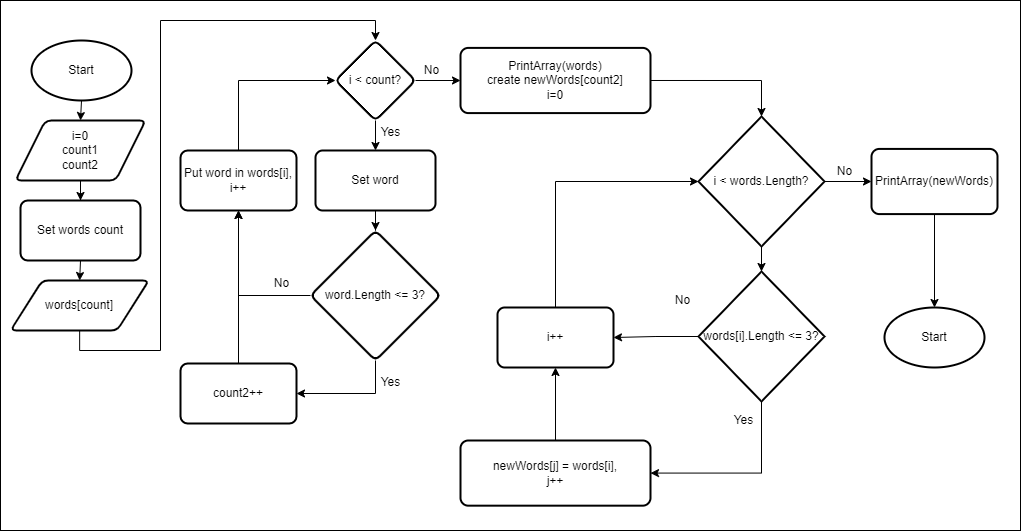

The diagram above was exported from draw.io. Its source (the exported page's mxGraphModel, read from the mxfile embedded in the PNG):
<mxGraphModel dx="1483" dy="810" grid="1" gridSize="10" guides="1" tooltips="1" connect="1" arrows="1" fold="1" page="1" pageScale="1" pageWidth="827" pageHeight="1169" background="#ffffff" math="0" shadow="0">
  <root>
    <mxCell id="WIyWlLk6GJQsqaUBKTNV-0" />
    <mxCell id="WIyWlLk6GJQsqaUBKTNV-1" parent="WIyWlLk6GJQsqaUBKTNV-0" />
    <mxCell id="PdDcPVeiTQUt37Teu4l--125" style="edgeStyle=orthogonalEdgeStyle;rounded=0;orthogonalLoop=1;jettySize=auto;html=1;exitX=0.5;exitY=1;exitDx=0;exitDy=0;exitPerimeter=0;entryX=0.5;entryY=0;entryDx=0;entryDy=0;" edge="1" parent="WIyWlLk6GJQsqaUBKTNV-1" source="PdDcPVeiTQUt37Teu4l--75" target="PdDcPVeiTQUt37Teu4l--77">
      <mxGeometry relative="1" as="geometry" />
    </mxCell>
    <mxCell id="PdDcPVeiTQUt37Teu4l--75" value="Start" style="strokeWidth=2;html=1;shape=mxgraph.flowchart.start_1;whiteSpace=wrap;" vertex="1" parent="WIyWlLk6GJQsqaUBKTNV-1">
      <mxGeometry x="41" y="40" width="100" height="60" as="geometry" />
    </mxCell>
    <mxCell id="PdDcPVeiTQUt37Teu4l--76" value="" style="edgeStyle=orthogonalEdgeStyle;rounded=0;orthogonalLoop=1;jettySize=auto;html=1;" edge="1" parent="WIyWlLk6GJQsqaUBKTNV-1" source="PdDcPVeiTQUt37Teu4l--77" target="PdDcPVeiTQUt37Teu4l--79">
      <mxGeometry relative="1" as="geometry" />
    </mxCell>
    <mxCell id="PdDcPVeiTQUt37Teu4l--77" value="i=0&lt;br&gt;count1&lt;br&gt;count2" style="shape=parallelogram;html=1;strokeWidth=2;perimeter=parallelogramPerimeter;whiteSpace=wrap;rounded=1;arcSize=12;size=0.23;" vertex="1" parent="WIyWlLk6GJQsqaUBKTNV-1">
      <mxGeometry x="25" y="120" width="130" height="60" as="geometry" />
    </mxCell>
    <mxCell id="PdDcPVeiTQUt37Teu4l--127" style="edgeStyle=orthogonalEdgeStyle;rounded=0;orthogonalLoop=1;jettySize=auto;html=1;exitX=0.5;exitY=1;exitDx=0;exitDy=0;entryX=0.5;entryY=0;entryDx=0;entryDy=0;" edge="1" parent="WIyWlLk6GJQsqaUBKTNV-1" source="PdDcPVeiTQUt37Teu4l--79" target="PdDcPVeiTQUt37Teu4l--126">
      <mxGeometry relative="1" as="geometry" />
    </mxCell>
    <mxCell id="PdDcPVeiTQUt37Teu4l--79" value="Set words count" style="whiteSpace=wrap;html=1;strokeWidth=2;rounded=1;arcSize=12;" vertex="1" parent="WIyWlLk6GJQsqaUBKTNV-1">
      <mxGeometry x="30" y="200" width="120" height="60" as="geometry" />
    </mxCell>
    <mxCell id="PdDcPVeiTQUt37Teu4l--144" style="edgeStyle=orthogonalEdgeStyle;rounded=0;orthogonalLoop=1;jettySize=auto;html=1;exitX=0.5;exitY=0;exitDx=0;exitDy=0;entryX=0;entryY=0.5;entryDx=0;entryDy=0;entryPerimeter=0;" edge="1" parent="WIyWlLk6GJQsqaUBKTNV-1" source="PdDcPVeiTQUt37Teu4l--85" target="PdDcPVeiTQUt37Teu4l--88">
      <mxGeometry relative="1" as="geometry" />
    </mxCell>
    <mxCell id="PdDcPVeiTQUt37Teu4l--85" value="i++" style="whiteSpace=wrap;html=1;strokeWidth=2;rounded=1;arcSize=12;" vertex="1" parent="WIyWlLk6GJQsqaUBKTNV-1">
      <mxGeometry x="507" y="307" width="116" height="60" as="geometry" />
    </mxCell>
    <mxCell id="PdDcPVeiTQUt37Teu4l--86" value="" style="edgeStyle=orthogonalEdgeStyle;rounded=0;orthogonalLoop=1;jettySize=auto;html=1;" edge="1" parent="WIyWlLk6GJQsqaUBKTNV-1" source="PdDcPVeiTQUt37Teu4l--88" target="PdDcPVeiTQUt37Teu4l--91">
      <mxGeometry relative="1" as="geometry" />
    </mxCell>
    <mxCell id="PdDcPVeiTQUt37Teu4l--87" value="" style="edgeStyle=orthogonalEdgeStyle;rounded=0;orthogonalLoop=1;jettySize=auto;html=1;" edge="1" parent="WIyWlLk6GJQsqaUBKTNV-1" source="PdDcPVeiTQUt37Teu4l--88" target="PdDcPVeiTQUt37Teu4l--113">
      <mxGeometry relative="1" as="geometry" />
    </mxCell>
    <mxCell id="PdDcPVeiTQUt37Teu4l--88" value="i &amp;lt; words.Length?" style="strokeWidth=2;html=1;shape=mxgraph.flowchart.decision;whiteSpace=wrap;" vertex="1" parent="WIyWlLk6GJQsqaUBKTNV-1">
      <mxGeometry x="708" y="116" width="126" height="130" as="geometry" />
    </mxCell>
    <mxCell id="PdDcPVeiTQUt37Teu4l--90" value="" style="edgeStyle=orthogonalEdgeStyle;rounded=0;orthogonalLoop=1;jettySize=auto;html=1;entryX=1;entryY=0.5;entryDx=0;entryDy=0;" edge="1" parent="WIyWlLk6GJQsqaUBKTNV-1" source="PdDcPVeiTQUt37Teu4l--91" target="PdDcPVeiTQUt37Teu4l--85">
      <mxGeometry relative="1" as="geometry">
        <mxPoint x="668" y="336" as="targetPoint" />
      </mxGeometry>
    </mxCell>
    <mxCell id="PdDcPVeiTQUt37Teu4l--141" style="edgeStyle=orthogonalEdgeStyle;rounded=0;orthogonalLoop=1;jettySize=auto;html=1;exitX=0.5;exitY=1;exitDx=0;exitDy=0;exitPerimeter=0;entryX=1;entryY=0.5;entryDx=0;entryDy=0;" edge="1" parent="WIyWlLk6GJQsqaUBKTNV-1" source="PdDcPVeiTQUt37Teu4l--91" target="PdDcPVeiTQUt37Teu4l--139">
      <mxGeometry relative="1" as="geometry" />
    </mxCell>
    <mxCell id="PdDcPVeiTQUt37Teu4l--91" value="words[i].Length &amp;lt;= 3?" style="strokeWidth=2;html=1;shape=mxgraph.flowchart.decision;whiteSpace=wrap;" vertex="1" parent="WIyWlLk6GJQsqaUBKTNV-1">
      <mxGeometry x="708" y="271" width="126" height="130" as="geometry" />
    </mxCell>
    <mxCell id="PdDcPVeiTQUt37Teu4l--92" value="No" style="text;html=1;align=center;verticalAlign=middle;resizable=0;points=[];autosize=1;strokeColor=none;fillColor=none;" vertex="1" parent="WIyWlLk6GJQsqaUBKTNV-1">
      <mxGeometry x="677" y="290" width="30" height="20" as="geometry" />
    </mxCell>
    <mxCell id="PdDcPVeiTQUt37Teu4l--93" value="Yes" style="text;html=1;align=center;verticalAlign=middle;resizable=0;points=[];autosize=1;strokeColor=none;fillColor=none;" vertex="1" parent="WIyWlLk6GJQsqaUBKTNV-1">
      <mxGeometry x="738" y="410" width="30" height="20" as="geometry" />
    </mxCell>
    <mxCell id="PdDcPVeiTQUt37Teu4l--94" value="Yes" style="text;html=1;align=center;verticalAlign=middle;resizable=0;points=[];autosize=1;strokeColor=none;fillColor=none;" vertex="1" parent="WIyWlLk6GJQsqaUBKTNV-1">
      <mxGeometry x="385" y="372" width="30" height="20" as="geometry" />
    </mxCell>
    <mxCell id="PdDcPVeiTQUt37Teu4l--99" value="No" style="text;html=1;align=center;verticalAlign=middle;resizable=0;points=[];autosize=1;strokeColor=none;fillColor=none;" vertex="1" parent="WIyWlLk6GJQsqaUBKTNV-1">
      <mxGeometry x="839" y="161" width="30" height="20" as="geometry" />
    </mxCell>
    <mxCell id="PdDcPVeiTQUt37Teu4l--110" value="Yes" style="text;html=1;align=center;verticalAlign=middle;resizable=0;points=[];autosize=1;strokeColor=none;fillColor=none;" vertex="1" parent="WIyWlLk6GJQsqaUBKTNV-1">
      <mxGeometry x="385" y="122.00000000000011" width="30" height="20" as="geometry" />
    </mxCell>
    <mxCell id="PdDcPVeiTQUt37Teu4l--146" value="" style="edgeStyle=orthogonalEdgeStyle;rounded=0;orthogonalLoop=1;jettySize=auto;html=1;" edge="1" parent="WIyWlLk6GJQsqaUBKTNV-1" source="PdDcPVeiTQUt37Teu4l--113" target="PdDcPVeiTQUt37Teu4l--145">
      <mxGeometry relative="1" as="geometry" />
    </mxCell>
    <mxCell id="PdDcPVeiTQUt37Teu4l--113" value="PrintArray(newWords)" style="whiteSpace=wrap;html=1;strokeWidth=2;rounded=1;arcSize=12;" vertex="1" parent="WIyWlLk6GJQsqaUBKTNV-1">
      <mxGeometry x="881" y="148.41999999999996" width="126" height="65.17" as="geometry" />
    </mxCell>
    <mxCell id="PdDcPVeiTQUt37Teu4l--119" value="" style="edgeStyle=orthogonalEdgeStyle;rounded=0;orthogonalLoop=1;jettySize=auto;html=1;" edge="1" parent="WIyWlLk6GJQsqaUBKTNV-1" source="PdDcPVeiTQUt37Teu4l--116" target="PdDcPVeiTQUt37Teu4l--118">
      <mxGeometry relative="1" as="geometry" />
    </mxCell>
    <mxCell id="PdDcPVeiTQUt37Teu4l--116" value="Set word" style="whiteSpace=wrap;html=1;strokeWidth=2;rounded=1;arcSize=12;" vertex="1" parent="WIyWlLk6GJQsqaUBKTNV-1">
      <mxGeometry x="325" y="150" width="120" height="60" as="geometry" />
    </mxCell>
    <mxCell id="PdDcPVeiTQUt37Teu4l--130" style="edgeStyle=orthogonalEdgeStyle;rounded=0;orthogonalLoop=1;jettySize=auto;html=1;exitX=0.5;exitY=1;exitDx=0;exitDy=0;entryX=1;entryY=0.5;entryDx=0;entryDy=0;" edge="1" parent="WIyWlLk6GJQsqaUBKTNV-1" source="PdDcPVeiTQUt37Teu4l--118" target="PdDcPVeiTQUt37Teu4l--129">
      <mxGeometry relative="1" as="geometry" />
    </mxCell>
    <mxCell id="PdDcPVeiTQUt37Teu4l--133" style="edgeStyle=orthogonalEdgeStyle;rounded=0;orthogonalLoop=1;jettySize=auto;html=1;exitX=0;exitY=0.5;exitDx=0;exitDy=0;entryX=0.5;entryY=1;entryDx=0;entryDy=0;" edge="1" parent="WIyWlLk6GJQsqaUBKTNV-1" source="PdDcPVeiTQUt37Teu4l--118" target="PdDcPVeiTQUt37Teu4l--131">
      <mxGeometry relative="1" as="geometry" />
    </mxCell>
    <mxCell id="PdDcPVeiTQUt37Teu4l--118" value="word.Length &amp;lt;= 3?" style="rhombus;whiteSpace=wrap;html=1;strokeWidth=2;rounded=1;arcSize=12;" vertex="1" parent="WIyWlLk6GJQsqaUBKTNV-1">
      <mxGeometry x="320" y="230" width="130" height="130" as="geometry" />
    </mxCell>
    <mxCell id="PdDcPVeiTQUt37Teu4l--124" style="edgeStyle=orthogonalEdgeStyle;rounded=0;orthogonalLoop=1;jettySize=auto;html=1;exitX=0.5;exitY=1;exitDx=0;exitDy=0;entryX=0.5;entryY=0;entryDx=0;entryDy=0;" edge="1" parent="WIyWlLk6GJQsqaUBKTNV-1" source="PdDcPVeiTQUt37Teu4l--120" target="PdDcPVeiTQUt37Teu4l--116">
      <mxGeometry relative="1" as="geometry" />
    </mxCell>
    <mxCell id="PdDcPVeiTQUt37Teu4l--137" value="" style="edgeStyle=orthogonalEdgeStyle;rounded=0;orthogonalLoop=1;jettySize=auto;html=1;" edge="1" parent="WIyWlLk6GJQsqaUBKTNV-1" source="PdDcPVeiTQUt37Teu4l--120" target="PdDcPVeiTQUt37Teu4l--136">
      <mxGeometry relative="1" as="geometry" />
    </mxCell>
    <mxCell id="PdDcPVeiTQUt37Teu4l--120" value="i &amp;lt; count?" style="rhombus;whiteSpace=wrap;html=1;strokeWidth=2;rounded=1;arcSize=12;" vertex="1" parent="WIyWlLk6GJQsqaUBKTNV-1">
      <mxGeometry x="345" y="40" width="80" height="80" as="geometry" />
    </mxCell>
    <mxCell id="PdDcPVeiTQUt37Teu4l--128" style="edgeStyle=orthogonalEdgeStyle;rounded=0;orthogonalLoop=1;jettySize=auto;html=1;exitX=0.5;exitY=1;exitDx=0;exitDy=0;entryX=0.5;entryY=0;entryDx=0;entryDy=0;" edge="1" parent="WIyWlLk6GJQsqaUBKTNV-1" source="PdDcPVeiTQUt37Teu4l--126" target="PdDcPVeiTQUt37Teu4l--120">
      <mxGeometry relative="1" as="geometry">
        <Array as="points">
          <mxPoint x="89" y="350" />
          <mxPoint x="170" y="350" />
          <mxPoint x="170" y="20" />
          <mxPoint x="385" y="20" />
        </Array>
      </mxGeometry>
    </mxCell>
    <mxCell id="PdDcPVeiTQUt37Teu4l--126" value="words[count]" style="shape=parallelogram;html=1;strokeWidth=2;perimeter=parallelogramPerimeter;whiteSpace=wrap;rounded=1;arcSize=12;size=0.23;" vertex="1" parent="WIyWlLk6GJQsqaUBKTNV-1">
      <mxGeometry x="20" y="280" width="138.33" height="50" as="geometry" />
    </mxCell>
    <mxCell id="PdDcPVeiTQUt37Teu4l--132" style="edgeStyle=orthogonalEdgeStyle;rounded=0;orthogonalLoop=1;jettySize=auto;html=1;exitX=0.5;exitY=0;exitDx=0;exitDy=0;entryX=0.5;entryY=1;entryDx=0;entryDy=0;" edge="1" parent="WIyWlLk6GJQsqaUBKTNV-1" source="PdDcPVeiTQUt37Teu4l--129" target="PdDcPVeiTQUt37Teu4l--131">
      <mxGeometry relative="1" as="geometry" />
    </mxCell>
    <mxCell id="PdDcPVeiTQUt37Teu4l--129" value="&lt;span style=&quot;&quot;&gt;count2++&lt;/span&gt;" style="whiteSpace=wrap;html=1;strokeWidth=2;rounded=1;arcSize=12;" vertex="1" parent="WIyWlLk6GJQsqaUBKTNV-1">
      <mxGeometry x="190" y="363" width="116" height="60" as="geometry" />
    </mxCell>
    <mxCell id="PdDcPVeiTQUt37Teu4l--135" style="edgeStyle=orthogonalEdgeStyle;rounded=0;orthogonalLoop=1;jettySize=auto;html=1;exitX=0.5;exitY=0;exitDx=0;exitDy=0;entryX=0;entryY=0.5;entryDx=0;entryDy=0;" edge="1" parent="WIyWlLk6GJQsqaUBKTNV-1" source="PdDcPVeiTQUt37Teu4l--131" target="PdDcPVeiTQUt37Teu4l--120">
      <mxGeometry relative="1" as="geometry" />
    </mxCell>
    <mxCell id="PdDcPVeiTQUt37Teu4l--131" value="Put word in words[i],&lt;br&gt;i++" style="whiteSpace=wrap;html=1;strokeWidth=2;rounded=1;arcSize=12;" vertex="1" parent="WIyWlLk6GJQsqaUBKTNV-1">
      <mxGeometry x="190" y="150" width="116" height="60" as="geometry" />
    </mxCell>
    <mxCell id="PdDcPVeiTQUt37Teu4l--134" value="No" style="text;html=1;align=center;verticalAlign=middle;resizable=0;points=[];autosize=1;strokeColor=none;fillColor=none;" vertex="1" parent="WIyWlLk6GJQsqaUBKTNV-1">
      <mxGeometry x="276" y="273" width="30" height="20" as="geometry" />
    </mxCell>
    <mxCell id="PdDcPVeiTQUt37Teu4l--142" style="edgeStyle=orthogonalEdgeStyle;rounded=0;orthogonalLoop=1;jettySize=auto;html=1;exitX=1;exitY=0.5;exitDx=0;exitDy=0;entryX=0.5;entryY=0;entryDx=0;entryDy=0;entryPerimeter=0;" edge="1" parent="WIyWlLk6GJQsqaUBKTNV-1" source="PdDcPVeiTQUt37Teu4l--136" target="PdDcPVeiTQUt37Teu4l--88">
      <mxGeometry relative="1" as="geometry" />
    </mxCell>
    <mxCell id="PdDcPVeiTQUt37Teu4l--136" value="PrintArray(words)&lt;br&gt;create newWords[count2]&lt;br&gt;i=0" style="whiteSpace=wrap;html=1;strokeWidth=2;rounded=1;arcSize=12;" vertex="1" parent="WIyWlLk6GJQsqaUBKTNV-1">
      <mxGeometry x="470" y="47.40999999999997" width="190" height="65.17" as="geometry" />
    </mxCell>
    <mxCell id="PdDcPVeiTQUt37Teu4l--138" value="No" style="text;html=1;align=center;verticalAlign=middle;resizable=0;points=[];autosize=1;strokeColor=none;fillColor=none;" vertex="1" parent="WIyWlLk6GJQsqaUBKTNV-1">
      <mxGeometry x="426" y="60.40999999999997" width="30" height="20" as="geometry" />
    </mxCell>
    <mxCell id="PdDcPVeiTQUt37Teu4l--143" value="" style="edgeStyle=orthogonalEdgeStyle;rounded=0;orthogonalLoop=1;jettySize=auto;html=1;" edge="1" parent="WIyWlLk6GJQsqaUBKTNV-1" source="PdDcPVeiTQUt37Teu4l--139" target="PdDcPVeiTQUt37Teu4l--85">
      <mxGeometry relative="1" as="geometry" />
    </mxCell>
    <mxCell id="PdDcPVeiTQUt37Teu4l--139" value="newWords[j] = words[i],&lt;br&gt;j++" style="whiteSpace=wrap;html=1;strokeWidth=2;rounded=1;arcSize=12;" vertex="1" parent="WIyWlLk6GJQsqaUBKTNV-1">
      <mxGeometry x="470" y="440" width="190" height="65.17" as="geometry" />
    </mxCell>
    <mxCell id="PdDcPVeiTQUt37Teu4l--145" value="Start" style="strokeWidth=2;html=1;shape=mxgraph.flowchart.start_1;whiteSpace=wrap;" vertex="1" parent="WIyWlLk6GJQsqaUBKTNV-1">
      <mxGeometry x="894" y="307" width="100" height="60" as="geometry" />
    </mxCell>
    <mxCell id="PdDcPVeiTQUt37Teu4l--147" value="" style="rounded=0;whiteSpace=wrap;html=1;fillColor=none;" vertex="1" parent="WIyWlLk6GJQsqaUBKTNV-1">
      <mxGeometry x="10" width="1020" height="530" as="geometry" />
    </mxCell>
  </root>
</mxGraphModel>